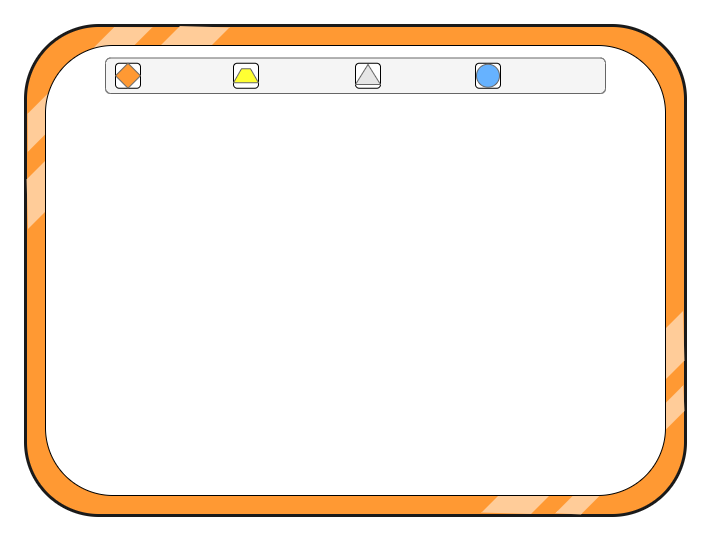

The diagram above was exported from draw.io. Its source (the exported page's mxGraphModel, read from the mxfile embedded in the PNG):
<mxGraphModel dx="1038" dy="489" grid="1" gridSize="10" guides="1" tooltips="1" connect="1" arrows="1" fold="1" page="1" pageScale="1" pageWidth="850" pageHeight="850" math="0" shadow="0">
  <root>
    <mxCell id="0" />
    <mxCell id="1" parent="0" />
    <mxCell id="Su5A72Gd2srlhceYshUI-4" value="" style="rounded=1;whiteSpace=wrap;html=1;fillColor=#FF9933;strokeColor=#1A1A1A;strokeWidth=3;" vertex="1" parent="1">
      <mxGeometry x="130" y="270" width="660" height="490" as="geometry" />
    </mxCell>
    <mxCell id="Su5A72Gd2srlhceYshUI-13" value="" style="shape=trapezoid;perimeter=trapezoidPerimeter;whiteSpace=wrap;html=1;fixedSize=1;strokeColor=none;strokeWidth=3;fillColor=#FFCC99;rotation=-45;size=26.61999999999989;" vertex="1" parent="1">
      <mxGeometry x="97" y="311" width="176" height="27" as="geometry" />
    </mxCell>
    <mxCell id="Su5A72Gd2srlhceYshUI-14" value="" style="shape=trapezoid;perimeter=trapezoidPerimeter;whiteSpace=wrap;html=1;fixedSize=1;strokeColor=none;strokeWidth=3;fillColor=#FFCC99;rotation=-45;size=34.039999999999964;" vertex="1" parent="1">
      <mxGeometry x="78" y="342" width="285" height="36.01" as="geometry" />
    </mxCell>
    <mxCell id="Su5A72Gd2srlhceYshUI-15" value="" style="shape=trapezoid;perimeter=trapezoidPerimeter;whiteSpace=wrap;html=1;fixedSize=1;strokeColor=none;strokeWidth=3;fillColor=#FFCC99;rotation=-45;size=17.339999999999918;flipV=1;" vertex="1" parent="1">
      <mxGeometry x="640" y="691" width="181" height="19" as="geometry" />
    </mxCell>
    <mxCell id="Su5A72Gd2srlhceYshUI-17" value="" style="shape=trapezoid;perimeter=trapezoidPerimeter;whiteSpace=wrap;html=1;fixedSize=1;strokeColor=none;strokeWidth=3;fillColor=#FFCC99;rotation=-45;size=34.039999999999964;flipV=1;" vertex="1" parent="1">
      <mxGeometry x="557" y="651" width="285" height="36.01" as="geometry" />
    </mxCell>
    <mxCell id="Su5A72Gd2srlhceYshUI-2" value="" style="rounded=1;whiteSpace=wrap;html=1;" vertex="1" parent="1">
      <mxGeometry x="150" y="290" width="620" height="450" as="geometry" />
    </mxCell>
    <mxCell id="Su5A72Gd2srlhceYshUI-25" value="" style="rounded=1;whiteSpace=wrap;html=1;strokeColor=#666666;strokeWidth=1;fillColor=#f5f5f5;fontColor=#333333;" vertex="1" parent="1">
      <mxGeometry x="210" y="302.5" width="500" height="35.5" as="geometry" />
    </mxCell>
    <mxCell id="Su5A72Gd2srlhceYshUI-26" value="" style="rounded=1;whiteSpace=wrap;html=1;" vertex="1" parent="1">
      <mxGeometry x="220" y="307.75" width="25" height="25" as="geometry" />
    </mxCell>
    <mxCell id="Su5A72Gd2srlhceYshUI-27" value="" style="rhombus;whiteSpace=wrap;html=1;strokeColor=#666666;strokeWidth=1;fillColor=#FF9933;" vertex="1" parent="1">
      <mxGeometry x="220" y="307.75" width="25" height="25" as="geometry" />
    </mxCell>
    <mxCell id="Su5A72Gd2srlhceYshUI-28" value="" style="rounded=1;whiteSpace=wrap;html=1;" vertex="1" parent="1">
      <mxGeometry x="338" y="307.75" width="25" height="25" as="geometry" />
    </mxCell>
    <mxCell id="Su5A72Gd2srlhceYshUI-29" value="" style="rounded=1;whiteSpace=wrap;html=1;" vertex="1" parent="1">
      <mxGeometry x="460" y="307.75" width="25" height="25" as="geometry" />
    </mxCell>
    <mxCell id="Su5A72Gd2srlhceYshUI-30" value="" style="rounded=1;whiteSpace=wrap;html=1;" vertex="1" parent="1">
      <mxGeometry x="580" y="307.75" width="25" height="25" as="geometry" />
    </mxCell>
    <mxCell id="Su5A72Gd2srlhceYshUI-31" value="" style="shape=trapezoid;perimeter=trapezoidPerimeter;whiteSpace=wrap;html=1;fixedSize=1;strokeColor=#666666;strokeWidth=1;fillColor=#FFFF33;size=8;" vertex="1" parent="1">
      <mxGeometry x="338" y="313.25" width="25" height="14" as="geometry" />
    </mxCell>
    <mxCell id="Su5A72Gd2srlhceYshUI-32" value="" style="verticalLabelPosition=bottom;verticalAlign=top;html=1;shape=mxgraph.basic.acute_triangle;dx=0.5;strokeColor=#666666;strokeWidth=1;fillColor=#E6E6E6;" vertex="1" parent="1">
      <mxGeometry x="460" y="309" width="25" height="20" as="geometry" />
    </mxCell>
    <mxCell id="Su5A72Gd2srlhceYshUI-33" value="" style="ellipse;whiteSpace=wrap;html=1;aspect=fixed;strokeColor=#666666;strokeWidth=1;fillColor=#66B2FF;" vertex="1" parent="1">
      <mxGeometry x="581" y="308.75" width="23" height="23" as="geometry" />
    </mxCell>
  </root>
</mxGraphModel>